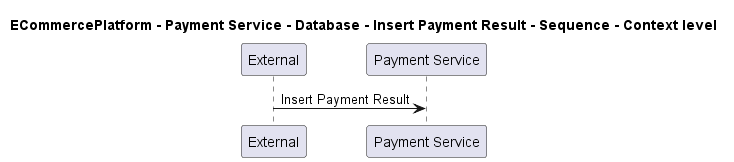

The diagram above was rendered by PlantUML. Its source (embedded in the PNG):
@startuml
!pragma layout smetana

title ECommercePlatform - Payment Service - Database - Insert Payment Result - Sequence - Context level

participant "External" as C4InterFlow.SoftwareSystems.ExternalSystem
participant "Payment Service" as ECommercePlatform.SoftwareSystems.PaymentService

C4InterFlow.SoftwareSystems.ExternalSystem -> ECommercePlatform.SoftwareSystems.PaymentService : Insert Payment Result


@enduml